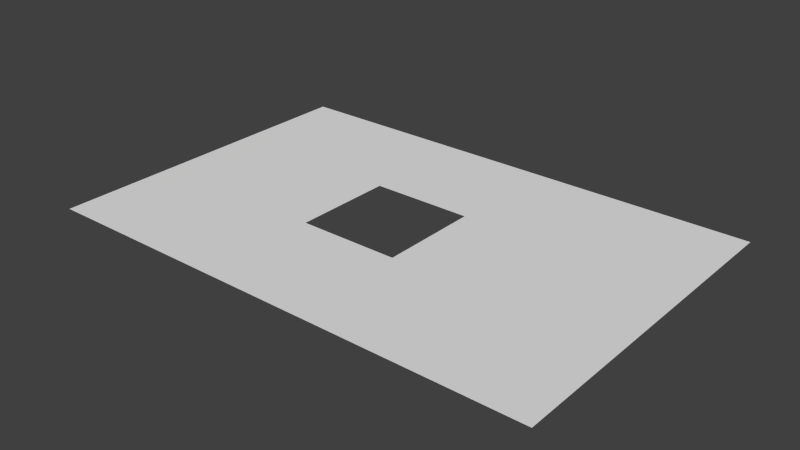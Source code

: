 # Source: floor.blend  (saved by Blender 2.71.0; exported with 4.5.12 LTS)
import bpy
from mathutils import Matrix  # noqa: F401  (used for matrix-valued properties, if any)

bpy.ops.wm.read_factory_settings(use_empty=True)
scene = bpy.context.scene
scene.name = 'Scene'

# ---- collections
col_collection_1 = bpy.data.collections.new('Collection 1'); scene.collection.children.link(col_collection_1)

# ---- world
world_world = bpy.data.worlds.new('World'); scene.world = world_world
world_world.color = (0.05088, 0.05088, 0.05088)
world_world.use_sun_shadow = False
world_world.sun_shadow_jitter_overblur = 0.0
world_world.cycles.sampling_method = 'MANUAL'
world_world.cycles.sample_map_resolution = 256

# ---- meshes
me_floor = bpy.data.meshes.new('floor')
me_floor.from_pydata([(6.667, 6.667, 0.0), (20.0, 6.667, 0.0), (20.0, 20.0, 0.0), (6.667, 20.0, 0.0), (-6.667, 6.667, 0.0), (-6.667, 20.0, 0.0), (6.667, -6.667, 0.0), (20.0, -6.667, 0.0), (-20.0, 6.667, 0.0), (-20.0, 20.0, 0.0), (-5.333, -6.0, 0.0), (-6.667, -6.667, 0.0), (2.667, 6.0, 0.0), (2.667, -6.0, 0.0), (-5.333, 6.0, 0.0), (6.667, -20.0, 0.0), (20.0, -20.0, 0.0), (-20.0, -6.667, 0.0), (-6.667, -20.0, 0.0), (-20.0, -20.0, 0.0)], [], [(0, 1, 2, 3), (4, 0, 3, 5), (1, 0, 6, 7), (8, 4, 5, 9), (10, 11, 6, 0, 12, 13), (10, 14, 12, 0, 4, 11), (15, 16, 7, 6), (17, 11, 4, 8), (18, 15, 6, 11), (19, 18, 11, 17)])
_ca = me_floor.color_attributes.new('Col', 'BYTE_COLOR', 'CORNER')
_ca.data.foreach_set('color', [0.07619, 0.0319, 0.002125, 1.0, 0.107, 0.0382, 0.0, 1.0, 0.107, 0.04231, 0.002428, 1.0, 0.06848, 0.02843, 0.002125, 1.0, 0.107, 0.04231, 0.002428, 1.0, 0.07619, 0.0319, 0.002125, 1.0, 0.06848, 0.02843, 0.002125, 1.0, 0.107, 0.04231, 0.002428, 1.0, 0.107, 0.0382, 0.0, 1.0, 0.07619, 0.0319, 0.002125, 1.0, 0.107, 0.04231, 0.002428, 1.0, 0.06848, 0.02843, 0.002125, 1.0, 0.107, 0.0382, 0.0, 1.0, 0.107, 0.04231, 0.002428, 1.0, 0.107, 0.04231, 0.002428, 1.0, 0.1022, 0.04092, 0.002428, 1.0, 0.1046, 0.04092, 0.002125, 0.9961, 0.107, 0.04231, 0.002428, 1.0, 0.107, 0.04231, 0.002428, 1.0, 0.07619, 0.0319, 0.002125, 1.0, 0.09084, 0.03689, 0.002125, 0.9961, 0.1022, 0.04092, 0.002125, 0.9961, 0.1046, 0.04092, 0.002125, 0.9961, 0.0999, 0.03955, 0.002125, 1.0, 0.09084, 0.03689, 0.002125, 0.9961, 0.07619, 0.0319, 0.002125, 1.0, 0.107, 0.04231, 0.002428, 1.0, 0.107, 0.04231, 0.002428, 1.0, 0.06848, 0.02843, 0.002125, 1.0, 0.06848, 0.02843, 0.002125, 1.0, 0.06848, 0.02843, 0.002125, 1.0, 0.107, 0.04231, 0.002428, 1.0, 0.07421, 0.03071, 0.002125, 1.0, 0.107, 0.04231, 0.002428, 1.0, 0.107, 0.04231, 0.002428, 1.0, 0.107, 0.0382, 0.0, 1.0, 0.107, 0.0382, 0.0, 1.0, 0.06848, 0.02843, 0.002125, 1.0, 0.107, 0.04231, 0.002428, 1.0, 0.107, 0.04231, 0.002428, 1.0, 0.107, 0.04231, 0.002428, 1.0, 0.107, 0.0382, 0.0, 1.0, 0.107, 0.04231, 0.002428, 1.0, 0.07421, 0.03071, 0.002125, 1.0])
me_floor.use_remesh_preserve_volume = False
me_floor.use_remesh_preserve_attributes = False
me_floor.use_mirror_vertex_groups = False
me_floor.update()

# ---- objects
ob_floor = bpy.data.objects.new('floor', me_floor)

# ---- transforms, parenting, visibility, modifiers, constraints
ob_floor.location = (0.0, 0.0, 0.0)
ob_floor.scale = (0.75, 0.5, 1.0)
ob_floor.lineart.crease_threshold = 0.0

# ---- collection membership
col_collection_1.objects.link(ob_floor)

# ---- scene / render settings (as saved in the file)
scene.frame_start = 1; scene.frame_end = 250; scene.frame_set(1)
scene.render.engine = 'BLENDER_EEVEE_NEXT'
scene.render.resolution_percentage = 50
scene.render.dither_intensity = 0.0
scene.cycles.use_denoising = False
scene.cycles.samples = 10
scene.cycles.sampling_pattern = 'TABULATED_SOBOL'
scene.cycles.light_sampling_threshold = 0.0
scene.cycles.use_adaptive_sampling = False
scene.cycles.use_light_tree = False
scene.cycles.blur_glossy = 0.0
scene.cycles.volume_bounces = 1
scene.cycles.pixel_filter_type = 'GAUSSIAN'
scene.cycles.sample_clamp_indirect = 0.0
scene.view_settings.view_transform = 'Standard'
bpy.context.view_layer.update()

# ---- added for rendering (the .blend has no active camera and no usable light): camera, sun
cam_auto = bpy.data.cameras.new('AutoCamera')
cam_auto.lens = 50.0
cam_auto.sensor_width = 36.0
cam_auto.clip_end = 1000.0
ob_auto_camera = bpy.data.objects.new('AutoCamera', cam_auto)
scene.collection.objects.link(ob_auto_camera)
ob_auto_camera.location = (33.3594, -40.0313, 26.6876)
ob_auto_camera.rotation_euler = (1.09748, -7.21219e-08, 0.694738)
scene.camera = ob_auto_camera
light_auto_sun = bpy.data.lights.new('AutoSun', 'SUN')
light_auto_sun.energy = 3.0
light_auto_sun.angle = 0.0523599
ob_auto_sun = bpy.data.objects.new('AutoSun', light_auto_sun)
scene.collection.objects.link(ob_auto_sun)
ob_auto_sun.rotation_euler = (0.872665, 0.174533, 0.523599)
bpy.context.view_layer.update()

